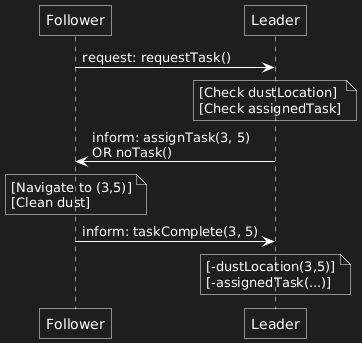

The diagram above was rendered by PlantUML. Its source (embedded in the PNG):
@startuml
' Global styles
skinparam backgroundcolor #1e1e1e
skinparam shadowing false
skinparam roundcorner 0
skinparam arrowColor #ffffff
skinparam DefaultFontColor #ffffff

' Sequence specific styles
skinparam sequence {
    ParticipantBackgroundColor transparent
    ParticipantBorderColor #ffffff
    ParticipantFontColor #ffffff
    
    LifeLineBorderColor #ffffff
    LifeLineBackgroundColor #ffffff
}

' Fixing the note/diamond appearance
skinparam note {
    BackgroundColor transparent
    BorderColor #ffffff
    FontColor #ffffff
}

participant "Follower" as F
participant "Leader" as L

' Sequence starts
F -> L : request: requestTask()

note over L
  [Check dustLocation]
  [Check assignedTask]
end note

L -> F : inform: assignTask(3, 5)\nOR noTask()

note over F
  [Navigate to (3,5)]
  [Clean dust]
end note

F -> L : inform: taskComplete(3, 5)

note over L
  [-dustLocation(3,5)]
  [-assignedTask(...)]
end note
@enduml